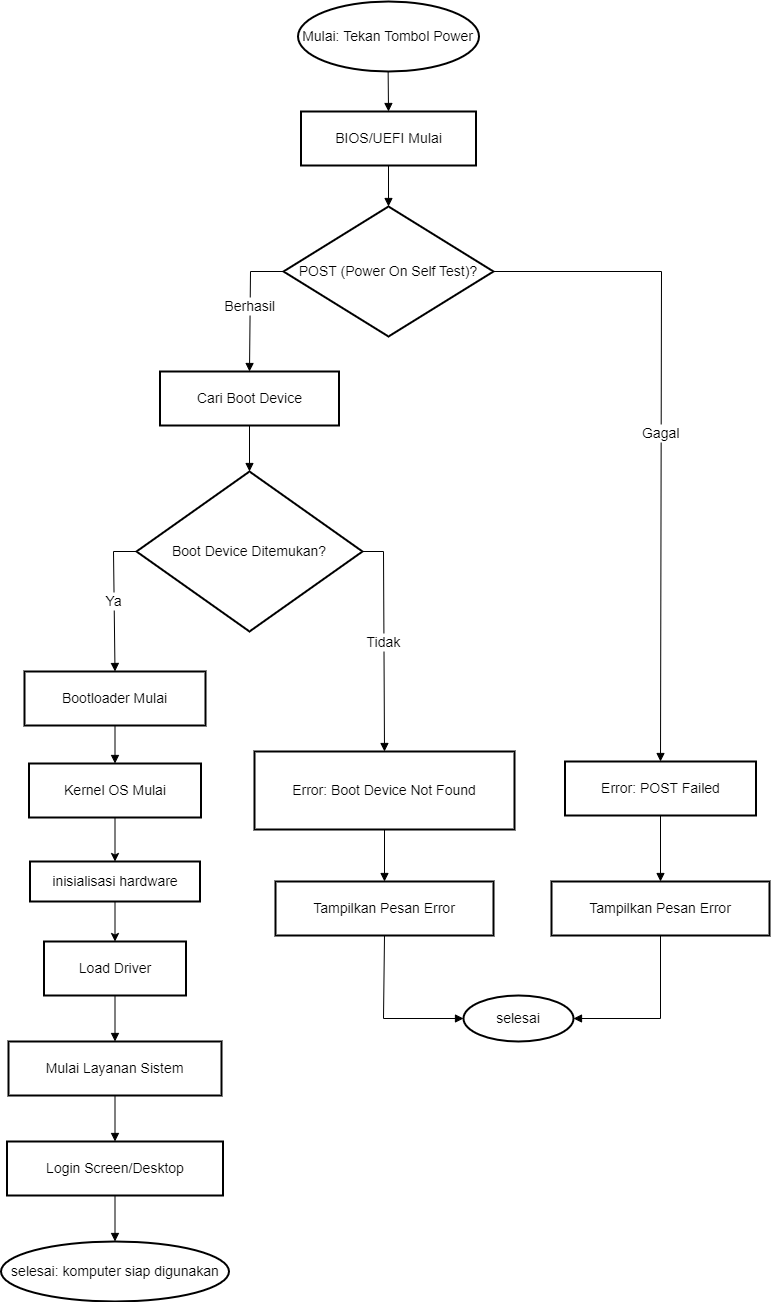

The diagram above was exported from draw.io. Its source (the exported page's mxGraphModel, read from the mxfile embedded in the PNG):
<mxGraphModel dx="1252" dy="511" grid="1" gridSize="10" guides="1" tooltips="1" connect="1" arrows="1" fold="1" page="1" pageScale="1" pageWidth="827" pageHeight="1169" math="0" shadow="0">
  <root>
    <mxCell id="0" />
    <mxCell id="1" parent="0" />
    <mxCell id="Rn41NdZX7qvjGntCUz6D-3" value="BIOS/UEFI Mulai" style="whiteSpace=wrap;strokeWidth=2;fontSize=14;" parent="1" vertex="1">
      <mxGeometry x="327.5" y="360" width="175" height="54" as="geometry" />
    </mxCell>
    <mxCell id="Rn41NdZX7qvjGntCUz6D-5" value="Cari Boot Device" style="whiteSpace=wrap;strokeWidth=2;fontSize=14;" parent="1" vertex="1">
      <mxGeometry x="186.5" y="620" width="179" height="54" as="geometry" />
    </mxCell>
    <mxCell id="Rn41NdZX7qvjGntCUz6D-6" value="Boot Device Ditemukan?" style="rhombus;strokeWidth=2;whiteSpace=wrap;fontSize=14;" parent="1" vertex="1">
      <mxGeometry x="163" y="720" width="226" height="160" as="geometry" />
    </mxCell>
    <mxCell id="Rn41NdZX7qvjGntCUz6D-7" value="Bootloader Mulai" style="whiteSpace=wrap;strokeWidth=2;fontSize=14;" parent="1" vertex="1">
      <mxGeometry x="51" y="920" width="181" height="54" as="geometry" />
    </mxCell>
    <mxCell id="YRjkROmE4rt6a-3f1Ns6-11" value="" style="edgeStyle=orthogonalEdgeStyle;rounded=0;orthogonalLoop=1;jettySize=auto;html=1;" edge="1" parent="1" source="Rn41NdZX7qvjGntCUz6D-8" target="YRjkROmE4rt6a-3f1Ns6-8">
      <mxGeometry relative="1" as="geometry" />
    </mxCell>
    <mxCell id="Rn41NdZX7qvjGntCUz6D-8" value="Kernel OS Mulai" style="whiteSpace=wrap;strokeWidth=2;fontSize=14;" parent="1" vertex="1">
      <mxGeometry x="55.5" y="1012" width="172" height="54" as="geometry" />
    </mxCell>
    <mxCell id="Rn41NdZX7qvjGntCUz6D-10" value="Load Driver" style="whiteSpace=wrap;strokeWidth=2;fontSize=14;" parent="1" vertex="1">
      <mxGeometry x="70.5" y="1190" width="142" height="54" as="geometry" />
    </mxCell>
    <mxCell id="Rn41NdZX7qvjGntCUz6D-11" value="Mulai Layanan Sistem" style="whiteSpace=wrap;strokeWidth=2;fontSize=14;" parent="1" vertex="1">
      <mxGeometry x="35" y="1290" width="213" height="54" as="geometry" />
    </mxCell>
    <mxCell id="Rn41NdZX7qvjGntCUz6D-12" value="Login Screen/Desktop" style="whiteSpace=wrap;strokeWidth=2;fontSize=14;" parent="1" vertex="1">
      <mxGeometry x="33.5" y="1390" width="216" height="54" as="geometry" />
    </mxCell>
    <mxCell id="Rn41NdZX7qvjGntCUz6D-14" value="Error: Boot Device Not Found" style="whiteSpace=wrap;strokeWidth=2;fontSize=14;" parent="1" vertex="1">
      <mxGeometry x="281" y="1000" width="260" height="78" as="geometry" />
    </mxCell>
    <mxCell id="Rn41NdZX7qvjGntCUz6D-15" value="Tampilkan Pesan Error" style="whiteSpace=wrap;strokeWidth=2;fontSize=14;" parent="1" vertex="1">
      <mxGeometry x="302" y="1130" width="218" height="54" as="geometry" />
    </mxCell>
    <mxCell id="Rn41NdZX7qvjGntCUz6D-17" value="Error: POST Failed" style="whiteSpace=wrap;strokeWidth=2;fontSize=14;" parent="1" vertex="1">
      <mxGeometry x="591.5" y="1010" width="191" height="54" as="geometry" />
    </mxCell>
    <mxCell id="Rn41NdZX7qvjGntCUz6D-18" value="Tampilkan Pesan Error" style="whiteSpace=wrap;strokeWidth=2;fontSize=14;" parent="1" vertex="1">
      <mxGeometry x="578" y="1130" width="218" height="54" as="geometry" />
    </mxCell>
    <mxCell id="Rn41NdZX7qvjGntCUz6D-20" value="" style="curved=1;startArrow=none;endArrow=block;exitX=0.5;exitY=1;entryX=0.5;entryY=-0.01;rounded=0;" parent="1" target="Rn41NdZX7qvjGntCUz6D-3" edge="1">
      <mxGeometry relative="1" as="geometry">
        <Array as="points" />
        <mxPoint x="414.5" y="305" as="sourcePoint" />
      </mxGeometry>
    </mxCell>
    <mxCell id="Rn41NdZX7qvjGntCUz6D-21" value="" style="curved=1;startArrow=none;endArrow=block;exitX=0.5;exitY=0.99;entryX=0.5;entryY=0;rounded=0;entryDx=0;entryDy=0;" parent="1" source="Rn41NdZX7qvjGntCUz6D-3" target="YRjkROmE4rt6a-3f1Ns6-1" edge="1">
      <mxGeometry relative="1" as="geometry">
        <Array as="points" />
        <mxPoint x="414.5" y="482" as="targetPoint" />
      </mxGeometry>
    </mxCell>
    <mxCell id="Rn41NdZX7qvjGntCUz6D-22" value="Berhasil" style="curved=0;startArrow=none;endArrow=block;rounded=0;fontSize=14;exitX=0;exitY=0.5;exitDx=0;exitDy=0;entryX=0.5;entryY=0;entryDx=0;entryDy=0;" parent="1" target="Rn41NdZX7qvjGntCUz6D-5" edge="1" source="YRjkROmE4rt6a-3f1Ns6-1">
      <mxGeometry relative="1" as="geometry">
        <Array as="points">
          <mxPoint x="277" y="520" />
        </Array>
        <mxPoint x="296" y="520" as="sourcePoint" />
        <mxPoint x="300" y="570" as="targetPoint" />
      </mxGeometry>
    </mxCell>
    <mxCell id="Rn41NdZX7qvjGntCUz6D-23" value="" style="curved=1;startArrow=none;endArrow=block;exitX=0.5;exitY=0.99;entryX=0.5;entryY=0;rounded=0;" parent="1" source="Rn41NdZX7qvjGntCUz6D-5" target="Rn41NdZX7qvjGntCUz6D-6" edge="1">
      <mxGeometry relative="1" as="geometry">
        <Array as="points" />
      </mxGeometry>
    </mxCell>
    <mxCell id="Rn41NdZX7qvjGntCUz6D-24" value="Ya" style="curved=0;startArrow=none;endArrow=block;exitX=0;exitY=0.5;entryX=0.5;entryY=0;rounded=0;exitDx=0;exitDy=0;fontSize=14;" parent="1" source="Rn41NdZX7qvjGntCUz6D-6" target="Rn41NdZX7qvjGntCUz6D-7" edge="1">
      <mxGeometry relative="1" as="geometry">
        <Array as="points">
          <mxPoint x="140" y="800" />
        </Array>
      </mxGeometry>
    </mxCell>
    <mxCell id="Rn41NdZX7qvjGntCUz6D-25" value="" style="curved=1;startArrow=none;endArrow=block;exitX=0.5;exitY=1;entryX=0.5;entryY=0;rounded=0;" parent="1" source="Rn41NdZX7qvjGntCUz6D-7" target="Rn41NdZX7qvjGntCUz6D-8" edge="1">
      <mxGeometry relative="1" as="geometry">
        <Array as="points" />
      </mxGeometry>
    </mxCell>
    <mxCell id="Rn41NdZX7qvjGntCUz6D-28" value="" style="curved=1;startArrow=none;endArrow=block;exitX=0.5;exitY=1;entryX=0.5;entryY=0;rounded=0;" parent="1" source="Rn41NdZX7qvjGntCUz6D-10" target="Rn41NdZX7qvjGntCUz6D-11" edge="1">
      <mxGeometry relative="1" as="geometry">
        <Array as="points" />
      </mxGeometry>
    </mxCell>
    <mxCell id="Rn41NdZX7qvjGntCUz6D-29" value="" style="curved=1;startArrow=none;endArrow=block;exitX=0.5;exitY=1;entryX=0.5;entryY=0;rounded=0;" parent="1" source="Rn41NdZX7qvjGntCUz6D-11" target="Rn41NdZX7qvjGntCUz6D-12" edge="1">
      <mxGeometry relative="1" as="geometry">
        <Array as="points" />
      </mxGeometry>
    </mxCell>
    <mxCell id="Rn41NdZX7qvjGntCUz6D-30" value="" style="curved=1;startArrow=none;endArrow=block;exitX=0.5;exitY=1;entryX=0.5;entryY=0;rounded=0;entryDx=0;entryDy=0;" parent="1" source="Rn41NdZX7qvjGntCUz6D-12" target="Rn41NdZX7qvjGntCUz6D-44" edge="1">
      <mxGeometry relative="1" as="geometry">
        <Array as="points" />
        <mxPoint x="141" y="1683" as="targetPoint" />
      </mxGeometry>
    </mxCell>
    <mxCell id="Rn41NdZX7qvjGntCUz6D-31" value="Tidak" style="curved=0;startArrow=none;endArrow=block;exitX=1;exitY=0.5;rounded=0;exitDx=0;exitDy=0;fontSize=14;entryX=0.5;entryY=0;entryDx=0;entryDy=0;" parent="1" source="Rn41NdZX7qvjGntCUz6D-6" target="Rn41NdZX7qvjGntCUz6D-14" edge="1">
      <mxGeometry relative="1" as="geometry">
        <Array as="points">
          <mxPoint x="410" y="800" />
        </Array>
        <mxPoint x="410" y="998" as="targetPoint" />
      </mxGeometry>
    </mxCell>
    <mxCell id="Rn41NdZX7qvjGntCUz6D-32" value="" style="curved=1;startArrow=none;endArrow=block;exitX=0.5;exitY=1;entryX=0.5;entryY=0;rounded=0;" parent="1" source="Rn41NdZX7qvjGntCUz6D-14" target="Rn41NdZX7qvjGntCUz6D-15" edge="1">
      <mxGeometry relative="1" as="geometry">
        <Array as="points" />
      </mxGeometry>
    </mxCell>
    <mxCell id="Rn41NdZX7qvjGntCUz6D-33" value="" style="curved=0;startArrow=none;endArrow=block;exitX=0.5;exitY=1;entryX=0;entryY=0.5;rounded=0;entryDx=0;entryDy=0;" parent="1" source="Rn41NdZX7qvjGntCUz6D-15" target="YRjkROmE4rt6a-3f1Ns6-3" edge="1">
      <mxGeometry relative="1" as="geometry">
        <Array as="points">
          <mxPoint x="410" y="1267" />
        </Array>
        <mxPoint x="495" y="1280.5" as="targetPoint" />
      </mxGeometry>
    </mxCell>
    <mxCell id="Rn41NdZX7qvjGntCUz6D-34" value="Gagal" style="curved=0;startArrow=none;endArrow=block;exitX=1;exitY=0.5;entryX=0.5;entryY=0;rounded=0;exitDx=0;exitDy=0;fontSize=14;" parent="1" source="YRjkROmE4rt6a-3f1Ns6-1" target="Rn41NdZX7qvjGntCUz6D-17" edge="1">
      <mxGeometry relative="1" as="geometry">
        <Array as="points">
          <mxPoint x="688" y="520" />
        </Array>
        <mxPoint x="533" y="522.5" as="sourcePoint" />
      </mxGeometry>
    </mxCell>
    <mxCell id="Rn41NdZX7qvjGntCUz6D-35" value="" style="curved=1;startArrow=none;endArrow=block;exitX=0.5;exitY=1;entryX=0.5;entryY=0;rounded=0;" parent="1" source="Rn41NdZX7qvjGntCUz6D-17" target="Rn41NdZX7qvjGntCUz6D-18" edge="1">
      <mxGeometry relative="1" as="geometry">
        <Array as="points" />
      </mxGeometry>
    </mxCell>
    <mxCell id="Rn41NdZX7qvjGntCUz6D-36" value="" style="curved=0;startArrow=none;endArrow=block;exitX=0.5;exitY=1;entryX=1;entryY=0.5;rounded=0;entryDx=0;entryDy=0;" parent="1" source="Rn41NdZX7qvjGntCUz6D-18" target="YRjkROmE4rt6a-3f1Ns6-3" edge="1">
      <mxGeometry relative="1" as="geometry">
        <Array as="points">
          <mxPoint x="687" y="1267" />
        </Array>
        <mxPoint x="599.9670000000001" y="1280.014" as="targetPoint" />
      </mxGeometry>
    </mxCell>
    <mxCell id="Rn41NdZX7qvjGntCUz6D-44" value="selesai: komputer siap digunakan" style="ellipse;whiteSpace=wrap;html=1;fontSize=14;strokeWidth=2;" parent="1" vertex="1">
      <mxGeometry x="27.5" y="1490" width="228" height="60" as="geometry" />
    </mxCell>
    <mxCell id="Rn41NdZX7qvjGntCUz6D-41" value="Mulai: Tekan Tombol Power" style="ellipse;whiteSpace=wrap;html=1;strokeWidth=2;fontSize=14;" parent="1" vertex="1">
      <mxGeometry x="324.5" y="250" width="181" height="70" as="geometry" />
    </mxCell>
    <mxCell id="YRjkROmE4rt6a-3f1Ns6-1" value="POST (Power On Self Test)?" style="rhombus;whiteSpace=wrap;html=1;fontSize=14;strokeWidth=2;" vertex="1" parent="1">
      <mxGeometry x="310" y="455" width="210" height="130" as="geometry" />
    </mxCell>
    <mxCell id="YRjkROmE4rt6a-3f1Ns6-3" value="selesai" style="ellipse;whiteSpace=wrap;html=1;fontSize=14;strokeWidth=2;" vertex="1" parent="1">
      <mxGeometry x="490" y="1244" width="110" height="46" as="geometry" />
    </mxCell>
    <mxCell id="YRjkROmE4rt6a-3f1Ns6-12" value="" style="edgeStyle=orthogonalEdgeStyle;rounded=0;orthogonalLoop=1;jettySize=auto;html=1;" edge="1" parent="1" source="YRjkROmE4rt6a-3f1Ns6-8" target="Rn41NdZX7qvjGntCUz6D-10">
      <mxGeometry relative="1" as="geometry" />
    </mxCell>
    <mxCell id="YRjkROmE4rt6a-3f1Ns6-8" value="inisialisasi hardware" style="whiteSpace=wrap;html=1;fontSize=14;strokeWidth=2;" vertex="1" parent="1">
      <mxGeometry x="56.5" y="1110" width="170" height="40" as="geometry" />
    </mxCell>
  </root>
</mxGraphModel>